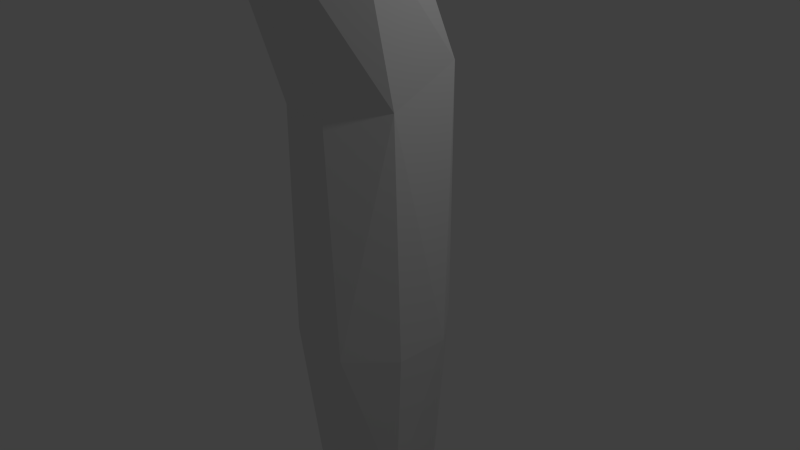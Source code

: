 # Source: schwanz.blend  (saved by Blender 2.70.0; exported with 4.5.12 LTS)
import bpy
from mathutils import Matrix  # noqa: F401  (used for matrix-valued properties, if any)

bpy.ops.wm.read_factory_settings(use_empty=True)
scene = bpy.context.scene
scene.name = 'Scene'

# ---- collections
col_collection_1 = bpy.data.collections.new('Collection 1'); scene.collection.children.link(col_collection_1)

# ---- world
world_world = bpy.data.worlds.new('World'); scene.world = world_world
world_world.color = (0.05088, 0.05088, 0.05088)
world_world.use_sun_shadow = False
world_world.sun_shadow_jitter_overblur = 0.0
world_world.cycles.sampling_method = 'MANUAL'
world_world.cycles.sample_map_resolution = 256

# ---- cameras
cam_camera = bpy.data.cameras.new('Camera')
cam_camera.clip_end = 100.0
cam_camera.lens = 35.0
cam_camera.sensor_width = 32.0
cam_camera.sensor_height = 18.0
cam_camera.ortho_scale = 7.314
cam_camera.dof.focus_distance = 0.0
cam_camera.dof.aperture_fstop = 128.0

# ---- lights
light_lamp = bpy.data.lights.new('Lamp', 'POINT')
light_lamp.transmission_factor = 0.0
light_lamp.cutoff_distance = 30.0
light_lamp.energy = 100.0
light_lamp.shadow_buffer_clip_start = 1.001
light_lamp.shadow_soft_size = 0.1
light_lamp.shadow_maximum_resolution = 0.006
light_lamp.use_absolute_resolution = True
light_lamp.cycles.use_multiple_importance_sampling = False

# ---- meshes
me_cylinder = bpy.data.meshes.new('Cylinder')
me_cylinder.from_pydata([(0.1194, 2.693, -0.9724), (-0.4779, 2.109, 0.8539), (-0.5442, -3.215, 0.6055), (-0.2239, -4.466, -0.7511), (-0.07606, -4.682, 0.03159), (0.2796, 2.109, 0.9373), (-0.9821, 2.552, -0.2653), (-0.4214, 2.712, -0.8942), (0.9082, 2.231, 0.4441), (0.5032, -0.9714, -0.8912), (0.9269, -1.015, 0.4071), (0.4044, -1.013, 0.9496), (-0.5078, -0.9534, 0.8883), (-0.2692, -0.9582, -0.9872), (-0.9343, -0.9857, 0.3899), (-0.9349, -1.139, -0.427), (0.08159, -3.275, 0.7958), (0.9848, -0.9718, -0.2869), (0.7466, -3.281, 0.3528), (0.1633, -2.849, -0.7925), (-0.8241, -3.116, 0.01745), (0.3887, -4.63, -0.1665), (-0.4758, -4.594, -0.3031), (0.4016, -4.509, -0.6099), (0.8821, 2.622, -0.5202), (-0.9341, 2.258, 0.3666), (-0.2013, 3.823, 1.511), (-1.019, 4.506, 0.9088), (0.1306, 5.332, 0.1328), (-0.7155, 4.025, 1.319), (0.9975, 4.433, 0.9643), (-0.7933, 5.033, 0.3923), (0.9, 4.902, 0.5006), (0.568, 3.936, 1.432), (0.9504, 5.653, 2.493), (-0.4385, 6.956, 2.221), (-0.4854, 5.148, 2.597), (0.9164, 6.494, 2.318), (0.3833, 5.121, 2.603), (-0.9332, 6.424, 2.332), (0.3783, 6.96, 2.221), (-0.9758, 5.756, 2.471)], [], [(9, 0, 24), (11, 8, 5), (12, 1, 25), (14, 25, 6), (15, 6, 7), (13, 7, 0), (8, 17, 24), (40, 28, 35), (16, 12, 2), (12, 14, 2), (9, 17, 23), (21, 4, 23), (2, 20, 22), (18, 16, 21), (23, 18, 21), (26, 33, 38), (30, 32, 37), (27, 29, 41), (33, 30, 34), (24, 0, 28), (0, 7, 28), (7, 6, 31), (11, 5, 12), (17, 10, 18), (10, 11, 18), (15, 13, 3), (13, 9, 19), (11, 12, 16), (16, 2, 4), (8, 24, 30), (25, 1, 29), (30, 24, 32), (1, 5, 26), (27, 25, 29), (28, 31, 35), (31, 27, 39), (37, 28, 40), (9, 13, 0), (17, 9, 24), (10, 17, 8), (11, 10, 8), (12, 5, 1), (14, 12, 25), (13, 15, 7), (3, 13, 19), (28, 7, 31), (41, 35, 39), (36, 38, 34), (37, 35, 34), (34, 35, 36), (40, 35, 37), (36, 35, 41), (36, 26, 38), (19, 9, 23), (20, 15, 3), (23, 17, 18), (2, 14, 20), (18, 11, 16), (3, 19, 23), (4, 22, 23), (23, 22, 3), (4, 2, 22), (21, 16, 4), (41, 29, 36), (36, 29, 26), (37, 32, 28), (31, 6, 27), (33, 5, 8), (15, 14, 6), (20, 14, 15), (22, 20, 3), (27, 6, 25), (26, 5, 33), (29, 1, 26), (32, 24, 28), (33, 8, 30), (39, 27, 41), (34, 30, 37), (35, 31, 39), (38, 33, 34)])
me_cylinder.use_remesh_preserve_volume = False
me_cylinder.use_remesh_preserve_attributes = False
me_cylinder.use_mirror_vertex_groups = False
me_cylinder.update()

# ---- objects
ob_cylinder = bpy.data.objects.new('Cylinder', me_cylinder)
ob_lamp = bpy.data.objects.new('Lamp', light_lamp)
ob_camera = bpy.data.objects.new('Camera', cam_camera)

# ---- transforms, parenting, visibility, modifiers, constraints
ob_cylinder.location = (0.0, 0.0, 0.0)
ob_cylinder.rotation_euler = (1.571, 0.0, 0.0)
ob_cylinder.lineart.crease_threshold = 0.0
ob_lamp.location = (4.076, 1.005, 5.904)
ob_lamp.rotation_euler = (0.6503, 0.05522, 1.866)
ob_lamp.lock_rotations_4d = False
ob_lamp.empty_display_type = 'ARROWS'
ob_lamp.color = (0.0, 0.0, 0.0, 0.0)
ob_lamp.lineart.crease_threshold = 0.0
ob_camera.location = (7.481, -6.508, 5.344)
ob_camera.rotation_euler = (1.109, 0.01082, 0.8149)
ob_camera.lock_rotations_4d = False
ob_camera.empty_display_type = 'ARROWS'
ob_camera.color = (0.0, 0.0, 0.0, 0.0)
ob_camera.display_type = 'WIRE'
ob_camera.lineart.crease_threshold = 0.0

# ---- collection membership
col_collection_1.objects.link(ob_cylinder)
col_collection_1.objects.link(ob_lamp)
col_collection_1.objects.link(ob_camera)

# ---- scene / render settings (as saved in the file)
scene.camera = ob_camera
scene.frame_start = 1; scene.frame_end = 250; scene.frame_set(1)
scene.render.engine = 'BLENDER_EEVEE_NEXT'
scene.render.resolution_percentage = 50
scene.render.dither_intensity = 0.0
scene.cycles.use_denoising = False
scene.cycles.samples = 10
scene.cycles.sampling_pattern = 'TABULATED_SOBOL'
scene.cycles.light_sampling_threshold = 0.0
scene.cycles.use_adaptive_sampling = False
scene.cycles.use_light_tree = False
scene.cycles.blur_glossy = 0.0
scene.cycles.volume_bounces = 1
scene.cycles.pixel_filter_type = 'GAUSSIAN'
scene.cycles.sample_clamp_indirect = 0.0
scene.view_settings.view_transform = 'Standard'
bpy.context.view_layer.update()
